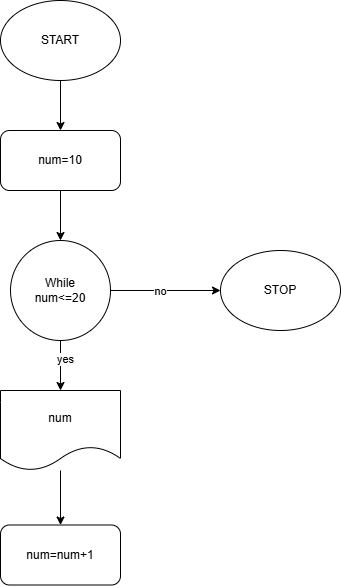

The diagram above was exported from draw.io. Its source (the exported page's mxGraphModel, read from the mxfile embedded in the PNG):
<mxGraphModel dx="1214" dy="633" grid="1" gridSize="10" guides="1" tooltips="1" connect="1" arrows="1" fold="1" page="1" pageScale="1" pageWidth="827" pageHeight="1169" math="0" shadow="0">
  <root>
    <mxCell id="0" />
    <mxCell id="1" parent="0" />
    <mxCell id="GpSEZYq_KK799IdYFjCD-9" edge="1" parent="1" source="GpSEZYq_KK799IdYFjCD-1" style="edgeStyle=orthogonalEdgeStyle;rounded=0;orthogonalLoop=1;jettySize=auto;html=1;" target="GpSEZYq_KK799IdYFjCD-2" value="">
      <mxGeometry relative="1" as="geometry" />
    </mxCell>
    <mxCell id="GpSEZYq_KK799IdYFjCD-1" parent="1" style="ellipse;whiteSpace=wrap;html=1;" value="START" vertex="1">
      <mxGeometry height="80" width="120" x="350" y="60" as="geometry" />
    </mxCell>
    <mxCell id="GpSEZYq_KK799IdYFjCD-10" edge="1" parent="1" source="GpSEZYq_KK799IdYFjCD-2" style="edgeStyle=orthogonalEdgeStyle;rounded=0;orthogonalLoop=1;jettySize=auto;html=1;" target="GpSEZYq_KK799IdYFjCD-3" value="">
      <mxGeometry relative="1" as="geometry" />
    </mxCell>
    <mxCell id="GpSEZYq_KK799IdYFjCD-2" parent="1" style="rounded=1;whiteSpace=wrap;html=1;" value="num=10" vertex="1">
      <mxGeometry height="60" width="120" x="350" y="190" as="geometry" />
    </mxCell>
    <mxCell id="GpSEZYq_KK799IdYFjCD-11" edge="1" parent="1" source="GpSEZYq_KK799IdYFjCD-3" style="edgeStyle=orthogonalEdgeStyle;rounded=0;orthogonalLoop=1;jettySize=auto;html=1;" target="GpSEZYq_KK799IdYFjCD-5" value="">
      <mxGeometry relative="1" as="geometry" />
    </mxCell>
    <mxCell id="GpSEZYq_KK799IdYFjCD-15" connectable="0" parent="GpSEZYq_KK799IdYFjCD-11" style="edgeLabel;html=1;align=center;verticalAlign=middle;resizable=0;points=[];" value="yes" vertex="1">
      <mxGeometry relative="1" x="-0.2989" y="4" as="geometry">
        <mxPoint as="offset" />
      </mxGeometry>
    </mxCell>
    <mxCell id="GpSEZYq_KK799IdYFjCD-13" edge="1" parent="1" source="GpSEZYq_KK799IdYFjCD-3" style="edgeStyle=orthogonalEdgeStyle;rounded=0;orthogonalLoop=1;jettySize=auto;html=1;" target="GpSEZYq_KK799IdYFjCD-8" value="">
      <mxGeometry relative="1" as="geometry" />
    </mxCell>
    <mxCell id="GpSEZYq_KK799IdYFjCD-14" connectable="0" parent="GpSEZYq_KK799IdYFjCD-13" style="edgeLabel;html=1;align=center;verticalAlign=middle;resizable=0;points=[];" value="no" vertex="1">
      <mxGeometry relative="1" x="-0.1182" as="geometry">
        <mxPoint x="1" as="offset" />
      </mxGeometry>
    </mxCell>
    <mxCell id="GpSEZYq_KK799IdYFjCD-3" parent="1" style="ellipse;whiteSpace=wrap;html=1;aspect=fixed;" value="While&lt;div&gt;num&amp;lt;=20&lt;/div&gt;" vertex="1">
      <mxGeometry height="100" width="100" x="360" y="300" as="geometry" />
    </mxCell>
    <mxCell id="GpSEZYq_KK799IdYFjCD-12" edge="1" parent="1" source="GpSEZYq_KK799IdYFjCD-5" style="edgeStyle=orthogonalEdgeStyle;rounded=0;orthogonalLoop=1;jettySize=auto;html=1;" target="GpSEZYq_KK799IdYFjCD-6" value="">
      <mxGeometry relative="1" as="geometry" />
    </mxCell>
    <mxCell id="GpSEZYq_KK799IdYFjCD-5" parent="1" style="shape=document;whiteSpace=wrap;html=1;boundedLbl=1;" value="num" vertex="1">
      <mxGeometry height="80" width="120" x="350" y="450" as="geometry" />
    </mxCell>
    <mxCell id="GpSEZYq_KK799IdYFjCD-6" parent="1" style="rounded=1;whiteSpace=wrap;html=1;" value="num=num+1" vertex="1">
      <mxGeometry height="60" width="120" x="350" y="584.5" as="geometry" />
    </mxCell>
    <mxCell id="GpSEZYq_KK799IdYFjCD-8" parent="1" style="ellipse;whiteSpace=wrap;html=1;" value="STOP" vertex="1">
      <mxGeometry height="80" width="120" x="570" y="310" as="geometry" />
    </mxCell>
  </root>
</mxGraphModel>